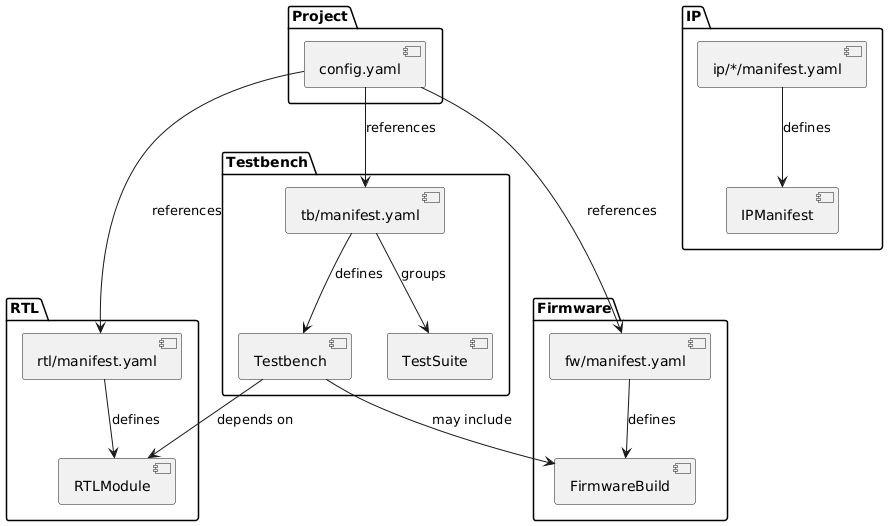

The diagram above was rendered by PlantUML. Its source (embedded in the PNG):
@startuml
skinparam backgroundColor transparent
skinparam defaultFontName sans-serif

package "Project" {
   [config.yaml] as config
}

package "RTL" {
   [rtl/manifest.yaml] as rtl
   [RTLModule] as rtlmod
}

package "Testbench" {
   [tb/manifest.yaml] as tb
   [Testbench] as tbmod
   [TestSuite] as suite
}

package "Firmware" {
   [fw/manifest.yaml] as fw
   [FirmwareBuild] as fwbuild
}

package "IP" {
   [ip/*/manifest.yaml] as ip
   [IPManifest] as ipmod
}

config --> rtl : references
config --> tb : references
config --> fw : references

rtl --> rtlmod : defines
tb --> tbmod : defines
tb --> suite : groups
fw --> fwbuild : defines
ip --> ipmod : defines

tbmod --> rtlmod : depends on
tbmod --> fwbuild : may include
@enduml